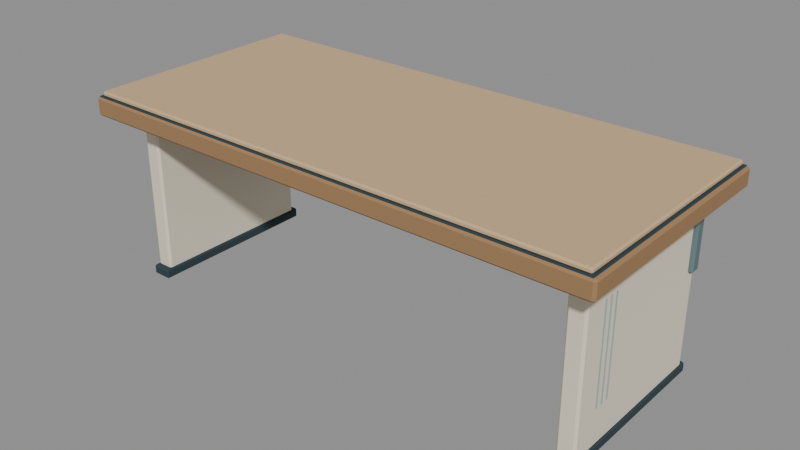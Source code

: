 # Source: desk.blend  (saved by Blender 4.3.34; exported with 4.5.12 LTS)
import bpy
from mathutils import Matrix  # noqa: F401  (used for matrix-valued properties, if any)

bpy.ops.wm.read_factory_settings(use_empty=True)
scene = bpy.context.scene
scene.name = 'Scene'

# ---- materials (node trees are filled in below, after node groups)
mat_edge = bpy.data.materials.new('edge')
mat_edge.diffuse_color = (0.3325, 0.1912, 0.08866, 1.0)
mat_oak = bpy.data.materials.new('oak')
mat_oak.diffuse_color = (0.6105, 0.4287, 0.2384, 1.0)
mat_graphite = bpy.data.materials.new('graphite')
mat_graphite.diffuse_color = (0.02122, 0.04519, 0.05448, 1.0)
mat_steel = bpy.data.materials.new('steel')
mat_steel.diffuse_color = (0.1195, 0.1812, 0.1946, 1.0)
mat_chalk = bpy.data.materials.new('chalk')
mat_chalk.diffuse_color = (0.7991, 0.7379, 0.5841, 1.0)
mat_alloy = bpy.data.materials.new('alloy')
mat_alloy.diffuse_color = (0.4072, 0.491, 0.4342, 1.0)

# ---- material node trees
mat_edge.use_nodes = True; mat_edge.node_tree.nodes.clear()
_N = mat_edge.node_tree.nodes; _L = mat_edge.node_tree.links
n0 = _N.new('ShaderNodeBsdfPrincipled'); n0.name = 'Principled BSDF'; n0.location = (10, 300)
n0.inputs[0].default_value = (0.3325, 0.1912, 0.08866, 1.0)
n0.inputs[2].default_value = 0.86
n1 = _N.new('ShaderNodeOutputMaterial'); n1.name = 'Material Output'; n1.location = (300, 300)
_L.new(n0.outputs[0], n1.inputs[0])
n1.is_active_output = True
mat_oak.use_nodes = True; mat_oak.node_tree.nodes.clear()
_N = mat_oak.node_tree.nodes; _L = mat_oak.node_tree.links
n0 = _N.new('ShaderNodeBsdfPrincipled'); n0.name = 'Principled BSDF'; n0.location = (10, 300)
n0.inputs[0].default_value = (0.6105, 0.4287, 0.2384, 1.0)
n0.inputs[2].default_value = 0.86
n1 = _N.new('ShaderNodeOutputMaterial'); n1.name = 'Material Output'; n1.location = (300, 300)
_L.new(n0.outputs[0], n1.inputs[0])
n1.is_active_output = True
mat_graphite.use_nodes = True; mat_graphite.node_tree.nodes.clear()
_N = mat_graphite.node_tree.nodes; _L = mat_graphite.node_tree.links
n0 = _N.new('ShaderNodeBsdfPrincipled'); n0.name = 'Principled BSDF'; n0.location = (10, 300)
n0.inputs[0].default_value = (0.02122, 0.04519, 0.05448, 1.0)
n0.inputs[2].default_value = 0.86
n1 = _N.new('ShaderNodeOutputMaterial'); n1.name = 'Material Output'; n1.location = (300, 300)
_L.new(n0.outputs[0], n1.inputs[0])
n1.is_active_output = True
mat_steel.use_nodes = True; mat_steel.node_tree.nodes.clear()
_N = mat_steel.node_tree.nodes; _L = mat_steel.node_tree.links
n0 = _N.new('ShaderNodeBsdfPrincipled'); n0.name = 'Principled BSDF'; n0.location = (10, 300)
n0.inputs[0].default_value = (0.1195, 0.1812, 0.1946, 1.0)
n0.inputs[2].default_value = 0.86
n1 = _N.new('ShaderNodeOutputMaterial'); n1.name = 'Material Output'; n1.location = (300, 300)
_L.new(n0.outputs[0], n1.inputs[0])
n1.is_active_output = True
mat_chalk.use_nodes = True; mat_chalk.node_tree.nodes.clear()
_N = mat_chalk.node_tree.nodes; _L = mat_chalk.node_tree.links
n0 = _N.new('ShaderNodeBsdfPrincipled'); n0.name = 'Principled BSDF'; n0.location = (10, 300)
n0.inputs[0].default_value = (0.7991, 0.7379, 0.5841, 1.0)
n0.inputs[2].default_value = 0.86
n1 = _N.new('ShaderNodeOutputMaterial'); n1.name = 'Material Output'; n1.location = (300, 300)
_L.new(n0.outputs[0], n1.inputs[0])
n1.is_active_output = True
mat_alloy.use_nodes = True; mat_alloy.node_tree.nodes.clear()
_N = mat_alloy.node_tree.nodes; _L = mat_alloy.node_tree.links
n0 = _N.new('ShaderNodeBsdfPrincipled'); n0.name = 'Principled BSDF'; n0.location = (10, 300)
n0.inputs[0].default_value = (0.4072, 0.491, 0.4342, 1.0)
n0.inputs[2].default_value = 0.86
n1 = _N.new('ShaderNodeOutputMaterial'); n1.name = 'Material Output'; n1.location = (300, 300)
_L.new(n0.outputs[0], n1.inputs[0])
n1.is_active_output = True

# ---- meshes
me_cube = bpy.data.meshes.new('Cube')
me_cube.from_pydata([(-1.45, -0.65, -0.0525), (-1.45, -0.65, 0.0525), (-1.45, 0.65, -0.0525), (-1.45, 0.65, 0.0525), (1.45, -0.65, -0.0525), (1.45, -0.65, 0.0525), (1.45, 0.65, -0.0525), (1.45, 0.65, 0.0525)], [], [(0, 1, 3, 2), (2, 3, 7, 6), (6, 7, 5, 4), (4, 5, 1, 0), (2, 6, 4, 0), (7, 3, 1, 5)])
_uv = me_cube.uv_layers.new(name='UVMap')
_uv.uv.foreach_set('vector', [0.375, 0.0, 0.625, 0.0, 0.625, 0.25, 0.375, 0.25, 0.375, 0.25, 0.625, 0.25, 0.625, 0.5, 0.375, 0.5, 0.375, 0.5, 0.625, 0.5, 0.625, 0.75, 0.375, 0.75, 0.375, 0.75, 0.625, 0.75, 0.625, 1.0, 0.375, 1.0, 0.125, 0.5, 0.375, 0.5, 0.375, 0.75, 0.125, 0.75, 0.625, 0.5, 0.875, 0.5, 0.875, 0.75, 0.625, 0.75])
me_cube.materials.append(mat_edge)
me_cube.update()
me_cube_001 = bpy.data.meshes.new('Cube.001')
me_cube_001.from_pydata([(-1.42, -0.63, -0.014), (-1.42, -0.63, 0.014), (-1.42, 0.63, -0.014), (-1.42, 0.63, 0.014), (1.42, -0.63, -0.014), (1.42, -0.63, 0.014), (1.42, 0.63, -0.014), (1.42, 0.63, 0.014)], [], [(0, 1, 3, 2), (2, 3, 7, 6), (6, 7, 5, 4), (4, 5, 1, 0), (2, 6, 4, 0), (7, 3, 1, 5)])
_uv = me_cube_001.uv_layers.new(name='UVMap')
_uv.uv.foreach_set('vector', [0.375, 0.0, 0.625, 0.0, 0.625, 0.25, 0.375, 0.25, 0.375, 0.25, 0.625, 0.25, 0.625, 0.5, 0.375, 0.5, 0.375, 0.5, 0.625, 0.5, 0.625, 0.75, 0.375, 0.75, 0.375, 0.75, 0.625, 0.75, 0.625, 1.0, 0.375, 1.0, 0.125, 0.5, 0.375, 0.5, 0.375, 0.75, 0.125, 0.75, 0.625, 0.5, 0.875, 0.5, 0.875, 0.75, 0.625, 0.75])
me_cube_001.materials.append(mat_oak)
me_cube_001.update()
me_cube_002 = bpy.data.meshes.new('Cube.002')
me_cube_002.from_pydata([(-1.435, -0.64, -0.006), (-1.435, -0.64, 0.006), (-1.435, 0.64, -0.006), (-1.435, 0.64, 0.006), (1.435, -0.64, -0.006), (1.435, -0.64, 0.006), (1.435, 0.64, -0.006), (1.435, 0.64, 0.006)], [], [(0, 1, 3, 2), (2, 3, 7, 6), (6, 7, 5, 4), (4, 5, 1, 0), (2, 6, 4, 0), (7, 3, 1, 5)])
_uv = me_cube_002.uv_layers.new(name='UVMap')
_uv.uv.foreach_set('vector', [0.375, 0.0, 0.625, 0.0, 0.625, 0.25, 0.375, 0.25, 0.375, 0.25, 0.625, 0.25, 0.625, 0.5, 0.375, 0.5, 0.375, 0.5, 0.625, 0.5, 0.625, 0.75, 0.375, 0.75, 0.375, 0.75, 0.625, 0.75, 0.625, 1.0, 0.375, 1.0, 0.125, 0.5, 0.375, 0.5, 0.375, 0.75, 0.125, 0.75, 0.625, 0.5, 0.875, 0.5, 0.875, 0.75, 0.625, 0.75])
me_cube_002.materials.append(mat_graphite)
me_cube_002.update()
me_cube_003 = bpy.data.meshes.new('Cube.003')
me_cube_003.from_pydata([(-1.35, -0.03, -0.165), (-1.35, -0.03, 0.165), (-1.35, 0.03, -0.165), (-1.35, 0.03, 0.165), (1.35, -0.03, -0.165), (1.35, -0.03, 0.165), (1.35, 0.03, -0.165), (1.35, 0.03, 0.165)], [], [(0, 1, 3, 2), (2, 3, 7, 6), (6, 7, 5, 4), (4, 5, 1, 0), (2, 6, 4, 0), (7, 3, 1, 5)])
_uv = me_cube_003.uv_layers.new(name='UVMap')
_uv.uv.foreach_set('vector', [0.375, 0.0, 0.625, 0.0, 0.625, 0.25, 0.375, 0.25, 0.375, 0.25, 0.625, 0.25, 0.625, 0.5, 0.375, 0.5, 0.375, 0.5, 0.625, 0.5, 0.625, 0.75, 0.375, 0.75, 0.375, 0.75, 0.625, 0.75, 0.625, 1.0, 0.375, 1.0, 0.125, 0.5, 0.375, 0.5, 0.375, 0.75, 0.125, 0.75, 0.625, 0.5, 0.875, 0.5, 0.875, 0.75, 0.625, 0.75])
me_cube_003.materials.append(mat_steel)
me_cube_003.update()
me_cube_004 = bpy.data.meshes.new('Cube.004')
me_cube_004.from_pydata([(-0.048, -0.47, -0.44), (-0.048, -0.47, 0.44), (-0.048, 0.47, -0.44), (-0.048, 0.47, 0.44), (0.048, -0.47, -0.44), (0.048, -0.47, 0.44), (0.048, 0.47, -0.44), (0.048, 0.47, 0.44)], [], [(0, 1, 3, 2), (2, 3, 7, 6), (6, 7, 5, 4), (4, 5, 1, 0), (2, 6, 4, 0), (7, 3, 1, 5)])
_uv = me_cube_004.uv_layers.new(name='UVMap')
_uv.uv.foreach_set('vector', [0.375, 0.0, 0.625, 0.0, 0.625, 0.25, 0.375, 0.25, 0.375, 0.25, 0.625, 0.25, 0.625, 0.5, 0.375, 0.5, 0.375, 0.5, 0.625, 0.5, 0.625, 0.75, 0.375, 0.75, 0.375, 0.75, 0.625, 0.75, 0.625, 1.0, 0.375, 1.0, 0.125, 0.5, 0.375, 0.5, 0.375, 0.75, 0.125, 0.75, 0.625, 0.5, 0.875, 0.5, 0.875, 0.75, 0.625, 0.75])
me_cube_004.materials.append(mat_chalk)
me_cube_004.update()
me_cube_005 = bpy.data.meshes.new('Cube.005')
me_cube_005.from_pydata([(-0.055, -0.5, -0.0275), (-0.055, -0.5, 0.0275), (-0.055, 0.5, -0.0275), (-0.055, 0.5, 0.0275), (0.055, -0.5, -0.0275), (0.055, -0.5, 0.0275), (0.055, 0.5, -0.0275), (0.055, 0.5, 0.0275)], [], [(0, 1, 3, 2), (2, 3, 7, 6), (6, 7, 5, 4), (4, 5, 1, 0), (2, 6, 4, 0), (7, 3, 1, 5)])
_uv = me_cube_005.uv_layers.new(name='UVMap')
_uv.uv.foreach_set('vector', [0.375, 0.0, 0.625, 0.0, 0.625, 0.25, 0.375, 0.25, 0.375, 0.25, 0.625, 0.25, 0.625, 0.5, 0.375, 0.5, 0.375, 0.5, 0.625, 0.5, 0.625, 0.75, 0.375, 0.75, 0.375, 0.75, 0.625, 0.75, 0.625, 1.0, 0.375, 1.0, 0.125, 0.5, 0.375, 0.5, 0.375, 0.75, 0.125, 0.75, 0.625, 0.5, 0.875, 0.5, 0.875, 0.75, 0.625, 0.75])
me_cube_005.materials.append(mat_graphite)
me_cube_005.update()
me_cube_006 = bpy.data.meshes.new('Cube.006')
me_cube_006.from_pydata([(-0.002, -0.007, -0.265), (-0.002, -0.007, 0.265), (-0.002, 0.007, -0.265), (-0.002, 0.007, 0.265), (0.002, -0.007, -0.265), (0.002, -0.007, 0.265), (0.002, 0.007, -0.265), (0.002, 0.007, 0.265)], [], [(0, 1, 3, 2), (2, 3, 7, 6), (6, 7, 5, 4), (4, 5, 1, 0), (2, 6, 4, 0), (7, 3, 1, 5)])
_uv = me_cube_006.uv_layers.new(name='UVMap')
_uv.uv.foreach_set('vector', [0.375, 0.0, 0.625, 0.0, 0.625, 0.25, 0.375, 0.25, 0.375, 0.25, 0.625, 0.25, 0.625, 0.5, 0.375, 0.5, 0.375, 0.5, 0.625, 0.5, 0.625, 0.75, 0.375, 0.75, 0.375, 0.75, 0.625, 0.75, 0.625, 1.0, 0.375, 1.0, 0.125, 0.5, 0.375, 0.5, 0.375, 0.75, 0.125, 0.75, 0.625, 0.5, 0.875, 0.5, 0.875, 0.75, 0.625, 0.75])
me_cube_006.materials.append(mat_alloy)
me_cube_006.update()
me_cube_007 = bpy.data.meshes.new('Cube.007')
me_cube_007.from_pydata([(-0.002, -0.007, -0.265), (-0.002, -0.007, 0.265), (-0.002, 0.007, -0.265), (-0.002, 0.007, 0.265), (0.002, -0.007, -0.265), (0.002, -0.007, 0.265), (0.002, 0.007, -0.265), (0.002, 0.007, 0.265)], [], [(0, 1, 3, 2), (2, 3, 7, 6), (6, 7, 5, 4), (4, 5, 1, 0), (2, 6, 4, 0), (7, 3, 1, 5)])
_uv = me_cube_007.uv_layers.new(name='UVMap')
_uv.uv.foreach_set('vector', [0.375, 0.0, 0.625, 0.0, 0.625, 0.25, 0.375, 0.25, 0.375, 0.25, 0.625, 0.25, 0.625, 0.5, 0.375, 0.5, 0.375, 0.5, 0.625, 0.5, 0.625, 0.75, 0.375, 0.75, 0.375, 0.75, 0.625, 0.75, 0.625, 1.0, 0.375, 1.0, 0.125, 0.5, 0.375, 0.5, 0.375, 0.75, 0.125, 0.75, 0.625, 0.5, 0.875, 0.5, 0.875, 0.75, 0.625, 0.75])
me_cube_007.materials.append(mat_alloy)
me_cube_007.update()
me_cube_008 = bpy.data.meshes.new('Cube.008')
me_cube_008.from_pydata([(-0.002, -0.007, -0.265), (-0.002, -0.007, 0.265), (-0.002, 0.007, -0.265), (-0.002, 0.007, 0.265), (0.002, -0.007, -0.265), (0.002, -0.007, 0.265), (0.002, 0.007, -0.265), (0.002, 0.007, 0.265)], [], [(0, 1, 3, 2), (2, 3, 7, 6), (6, 7, 5, 4), (4, 5, 1, 0), (2, 6, 4, 0), (7, 3, 1, 5)])
_uv = me_cube_008.uv_layers.new(name='UVMap')
_uv.uv.foreach_set('vector', [0.375, 0.0, 0.625, 0.0, 0.625, 0.25, 0.375, 0.25, 0.375, 0.25, 0.625, 0.25, 0.625, 0.5, 0.375, 0.5, 0.375, 0.5, 0.625, 0.5, 0.625, 0.75, 0.375, 0.75, 0.375, 0.75, 0.625, 0.75, 0.625, 1.0, 0.375, 1.0, 0.125, 0.5, 0.375, 0.5, 0.375, 0.75, 0.125, 0.75, 0.625, 0.5, 0.875, 0.5, 0.875, 0.75, 0.625, 0.75])
me_cube_008.materials.append(mat_alloy)
me_cube_008.update()
me_cube_009 = bpy.data.meshes.new('Cube.009')
me_cube_009.from_pydata([(-0.048, -0.47, -0.44), (-0.048, -0.47, 0.44), (-0.048, 0.47, -0.44), (-0.048, 0.47, 0.44), (0.048, -0.47, -0.44), (0.048, -0.47, 0.44), (0.048, 0.47, -0.44), (0.048, 0.47, 0.44)], [], [(0, 1, 3, 2), (2, 3, 7, 6), (6, 7, 5, 4), (4, 5, 1, 0), (2, 6, 4, 0), (7, 3, 1, 5)])
_uv = me_cube_009.uv_layers.new(name='UVMap')
_uv.uv.foreach_set('vector', [0.375, 0.0, 0.625, 0.0, 0.625, 0.25, 0.375, 0.25, 0.375, 0.25, 0.625, 0.25, 0.625, 0.5, 0.375, 0.5, 0.375, 0.5, 0.625, 0.5, 0.625, 0.75, 0.375, 0.75, 0.375, 0.75, 0.625, 0.75, 0.625, 1.0, 0.375, 1.0, 0.125, 0.5, 0.375, 0.5, 0.375, 0.75, 0.125, 0.75, 0.625, 0.5, 0.875, 0.5, 0.875, 0.75, 0.625, 0.75])
me_cube_009.materials.append(mat_chalk)
me_cube_009.update()
me_cube_010 = bpy.data.meshes.new('Cube.010')
me_cube_010.from_pydata([(-0.055, -0.5, -0.0275), (-0.055, -0.5, 0.0275), (-0.055, 0.5, -0.0275), (-0.055, 0.5, 0.0275), (0.055, -0.5, -0.0275), (0.055, -0.5, 0.0275), (0.055, 0.5, -0.0275), (0.055, 0.5, 0.0275)], [], [(0, 1, 3, 2), (2, 3, 7, 6), (6, 7, 5, 4), (4, 5, 1, 0), (2, 6, 4, 0), (7, 3, 1, 5)])
_uv = me_cube_010.uv_layers.new(name='UVMap')
_uv.uv.foreach_set('vector', [0.375, 0.0, 0.625, 0.0, 0.625, 0.25, 0.375, 0.25, 0.375, 0.25, 0.625, 0.25, 0.625, 0.5, 0.375, 0.5, 0.375, 0.5, 0.625, 0.5, 0.625, 0.75, 0.375, 0.75, 0.375, 0.75, 0.625, 0.75, 0.625, 1.0, 0.375, 1.0, 0.125, 0.5, 0.375, 0.5, 0.375, 0.75, 0.125, 0.75, 0.625, 0.5, 0.875, 0.5, 0.875, 0.75, 0.625, 0.75])
me_cube_010.materials.append(mat_graphite)
me_cube_010.update()
me_cube_011 = bpy.data.meshes.new('Cube.011')
me_cube_011.from_pydata([(-0.002, -0.007, -0.265), (-0.002, -0.007, 0.265), (-0.002, 0.007, -0.265), (-0.002, 0.007, 0.265), (0.002, -0.007, -0.265), (0.002, -0.007, 0.265), (0.002, 0.007, -0.265), (0.002, 0.007, 0.265)], [], [(0, 1, 3, 2), (2, 3, 7, 6), (6, 7, 5, 4), (4, 5, 1, 0), (2, 6, 4, 0), (7, 3, 1, 5)])
_uv = me_cube_011.uv_layers.new(name='UVMap')
_uv.uv.foreach_set('vector', [0.375, 0.0, 0.625, 0.0, 0.625, 0.25, 0.375, 0.25, 0.375, 0.25, 0.625, 0.25, 0.625, 0.5, 0.375, 0.5, 0.375, 0.5, 0.625, 0.5, 0.625, 0.75, 0.375, 0.75, 0.375, 0.75, 0.625, 0.75, 0.625, 1.0, 0.375, 1.0, 0.125, 0.5, 0.375, 0.5, 0.375, 0.75, 0.125, 0.75, 0.625, 0.5, 0.875, 0.5, 0.875, 0.75, 0.625, 0.75])
me_cube_011.materials.append(mat_alloy)
me_cube_011.update()
me_cube_012 = bpy.data.meshes.new('Cube.012')
me_cube_012.from_pydata([(-0.002, -0.007, -0.265), (-0.002, -0.007, 0.265), (-0.002, 0.007, -0.265), (-0.002, 0.007, 0.265), (0.002, -0.007, -0.265), (0.002, -0.007, 0.265), (0.002, 0.007, -0.265), (0.002, 0.007, 0.265)], [], [(0, 1, 3, 2), (2, 3, 7, 6), (6, 7, 5, 4), (4, 5, 1, 0), (2, 6, 4, 0), (7, 3, 1, 5)])
_uv = me_cube_012.uv_layers.new(name='UVMap')
_uv.uv.foreach_set('vector', [0.375, 0.0, 0.625, 0.0, 0.625, 0.25, 0.375, 0.25, 0.375, 0.25, 0.625, 0.25, 0.625, 0.5, 0.375, 0.5, 0.375, 0.5, 0.625, 0.5, 0.625, 0.75, 0.375, 0.75, 0.375, 0.75, 0.625, 0.75, 0.625, 1.0, 0.375, 1.0, 0.125, 0.5, 0.375, 0.5, 0.375, 0.75, 0.125, 0.75, 0.625, 0.5, 0.875, 0.5, 0.875, 0.75, 0.625, 0.75])
me_cube_012.materials.append(mat_alloy)
me_cube_012.update()
me_cube_013 = bpy.data.meshes.new('Cube.013')
me_cube_013.from_pydata([(-0.002, -0.007, -0.265), (-0.002, -0.007, 0.265), (-0.002, 0.007, -0.265), (-0.002, 0.007, 0.265), (0.002, -0.007, -0.265), (0.002, -0.007, 0.265), (0.002, 0.007, -0.265), (0.002, 0.007, 0.265)], [], [(0, 1, 3, 2), (2, 3, 7, 6), (6, 7, 5, 4), (4, 5, 1, 0), (2, 6, 4, 0), (7, 3, 1, 5)])
_uv = me_cube_013.uv_layers.new(name='UVMap')
_uv.uv.foreach_set('vector', [0.375, 0.0, 0.625, 0.0, 0.625, 0.25, 0.375, 0.25, 0.375, 0.25, 0.625, 0.25, 0.625, 0.5, 0.375, 0.5, 0.375, 0.5, 0.625, 0.5, 0.625, 0.75, 0.375, 0.75, 0.375, 0.75, 0.625, 0.75, 0.625, 1.0, 0.375, 1.0, 0.125, 0.5, 0.375, 0.5, 0.375, 0.75, 0.125, 0.75, 0.625, 0.5, 0.875, 0.5, 0.875, 0.75, 0.625, 0.75])
me_cube_013.materials.append(mat_alloy)
me_cube_013.update()

# ---- objects
ob_surface = bpy.data.objects.new('Surface', None)
ob_nosing = bpy.data.objects.new('Nosing', me_cube)
ob_laminate = bpy.data.objects.new('Laminate', me_cube_001)
ob_reveal = bpy.data.objects.new('Reveal', me_cube_002)
ob_rail = bpy.data.objects.new('Rail', None)
ob_apron = bpy.data.objects.new('Apron', me_cube_003)
ob_left = bpy.data.objects.new('Left', None)
ob_leftpanel = bpy.data.objects.new('LeftPanel', me_cube_004)
ob_leftfoot = bpy.data.objects.new('LeftFoot', me_cube_005)
ob_leftpress0 = bpy.data.objects.new('LeftPress0', me_cube_006)
ob_leftpress1 = bpy.data.objects.new('LeftPress1', me_cube_007)
ob_leftpress2 = bpy.data.objects.new('LeftPress2', me_cube_008)
ob_right = bpy.data.objects.new('Right', None)
ob_rightpanel = bpy.data.objects.new('RightPanel', me_cube_009)
ob_rightfoot = bpy.data.objects.new('RightFoot', me_cube_010)
ob_rightpress0 = bpy.data.objects.new('RightPress0', me_cube_011)
ob_rightpress1 = bpy.data.objects.new('RightPress1', me_cube_012)
ob_rightpress2 = bpy.data.objects.new('RightPress2', me_cube_013)

# ---- transforms, parenting, visibility, modifiers, constraints
ob_surface.location = (0.0, 0.0, 0.0)
ob_nosing.parent = ob_surface
ob_nosing.location = (0.0, 0.0, 0.98)
_m = ob_nosing.modifiers.new('Pressed edge', 'BEVEL')
_m.width = 0.013
_m.width_pct = 0.013
ob_laminate.parent = ob_surface
ob_laminate.location = (0.0, 0.0, 1.047)
_m = ob_laminate.modifiers.new('Pressed edge', 'BEVEL')
_m.width = 0.008
_m.width_pct = 0.008
ob_reveal.parent = ob_surface
ob_reveal.location = (0.0, 0.0, 1.03)
_m = ob_reveal.modifiers.new('Pressed edge', 'BEVEL')
_m.width = 0.003
_m.width_pct = 0.003
ob_rail.location = (0.0, 0.0, 0.0)
ob_apron.parent = ob_rail
ob_apron.location = (0.0, 0.44, 0.72)
_m = ob_apron.modifiers.new('Pressed edge', 'BEVEL')
_m.width = 0.009
_m.width_pct = 0.009
ob_left.location = (-1.28, 0.0, 0.0)
ob_leftpanel.parent = ob_left
ob_leftpanel.location = (0.0, 0.0, 0.47)
_m = ob_leftpanel.modifiers.new('Pressed edge', 'BEVEL')
_m.width = 0.012
_m.width_pct = 0.012
ob_leftfoot.parent = ob_left
ob_leftfoot.location = (0.0, 0.0, 0.0125)
_m = ob_leftfoot.modifiers.new('Pressed edge', 'BEVEL')
_m.width = 0.009
_m.width_pct = 0.009
ob_leftpress0.parent = ob_left
ob_leftpress0.location = (-0.049, -0.33, 0.5)
_m = ob_leftpress0.modifiers.new('Pressed edge', 'BEVEL')
_m.width = 0.001
_m.width_pct = 0.001
ob_leftpress1.parent = ob_left
ob_leftpress1.location = (-0.049, -0.288, 0.5)
_m = ob_leftpress1.modifiers.new('Pressed edge', 'BEVEL')
_m.width = 0.001
_m.width_pct = 0.001
ob_leftpress2.parent = ob_left
ob_leftpress2.location = (-0.049, -0.246, 0.5)
_m = ob_leftpress2.modifiers.new('Pressed edge', 'BEVEL')
_m.width = 0.001
_m.width_pct = 0.001
ob_right.location = (1.28, 0.0, 0.0)
ob_rightpanel.parent = ob_right
ob_rightpanel.location = (0.0, 0.0, 0.47)
_m = ob_rightpanel.modifiers.new('Pressed edge', 'BEVEL')
_m.width = 0.012
_m.width_pct = 0.012
ob_rightfoot.parent = ob_right
ob_rightfoot.location = (0.0, 0.0, 0.0125)
_m = ob_rightfoot.modifiers.new('Pressed edge', 'BEVEL')
_m.width = 0.009
_m.width_pct = 0.009
ob_rightpress0.parent = ob_right
ob_rightpress0.location = (0.049, -0.33, 0.5)
_m = ob_rightpress0.modifiers.new('Pressed edge', 'BEVEL')
_m.width = 0.001
_m.width_pct = 0.001
ob_rightpress1.parent = ob_right
ob_rightpress1.location = (0.049, -0.288, 0.5)
_m = ob_rightpress1.modifiers.new('Pressed edge', 'BEVEL')
_m.width = 0.001
_m.width_pct = 0.001
ob_rightpress2.parent = ob_right
ob_rightpress2.location = (0.049, -0.246, 0.5)
_m = ob_rightpress2.modifiers.new('Pressed edge', 'BEVEL')
_m.width = 0.001
_m.width_pct = 0.001

# ---- collection membership
scene.collection.objects.link(ob_surface)
scene.collection.objects.link(ob_nosing)
scene.collection.objects.link(ob_laminate)
scene.collection.objects.link(ob_reveal)
scene.collection.objects.link(ob_rail)
scene.collection.objects.link(ob_apron)
scene.collection.objects.link(ob_left)
scene.collection.objects.link(ob_leftpanel)
scene.collection.objects.link(ob_leftfoot)
scene.collection.objects.link(ob_leftpress0)
scene.collection.objects.link(ob_leftpress1)
scene.collection.objects.link(ob_leftpress2)
scene.collection.objects.link(ob_right)
scene.collection.objects.link(ob_rightpanel)
scene.collection.objects.link(ob_rightfoot)
scene.collection.objects.link(ob_rightpress0)
scene.collection.objects.link(ob_rightpress1)
scene.collection.objects.link(ob_rightpress2)

# ---- scene / render settings (as saved in the file)
scene.frame_start = 1; scene.frame_end = 250; scene.frame_set(1)
scene.render.engine = 'BLENDER_EEVEE_NEXT'
bpy.context.view_layer.update()

# ---- added for rendering (the .blend has no active camera and no usable light): camera, sun + grey world if the file has none
cam_auto = bpy.data.cameras.new('AutoCamera')
cam_auto.lens = 50.0
cam_auto.sensor_width = 36.0
cam_auto.clip_end = 1000.0
ob_auto_camera = bpy.data.objects.new('AutoCamera', cam_auto)
scene.collection.objects.link(ob_auto_camera)
ob_auto_camera.location = (3.10437, -3.72524, 3.0065)
ob_auto_camera.rotation_euler = (1.09748, -7.21219e-08, 0.694738)
scene.camera = ob_auto_camera
light_auto_sun = bpy.data.lights.new('AutoSun', 'SUN')
light_auto_sun.energy = 3.0
light_auto_sun.angle = 0.0523599
ob_auto_sun = bpy.data.objects.new('AutoSun', light_auto_sun)
scene.collection.objects.link(ob_auto_sun)
ob_auto_sun.rotation_euler = (0.872665, 0.174533, 0.523599)
if scene.world is None:
    world_auto = bpy.data.worlds.new('AutoWorld')
    world_auto.color = (0.3, 0.3, 0.3)
    scene.world = world_auto
bpy.context.view_layer.update()
